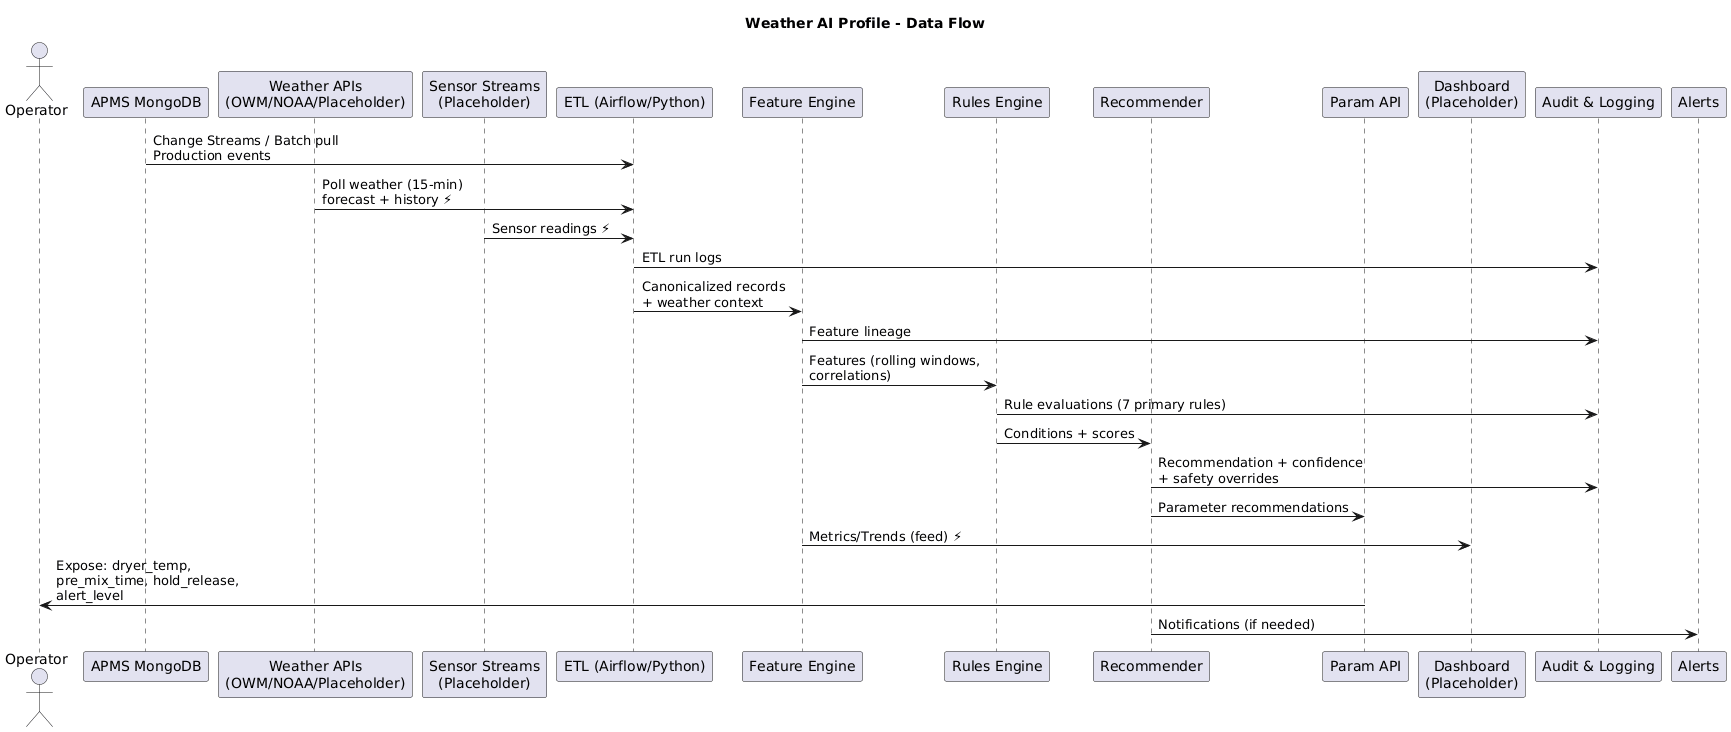

The diagram above was rendered by PlantUML. Its source (embedded in the PNG):
@startuml
title Weather AI Profile - Data Flow

actor Operator as OP
participant "APMS MongoDB" as DB
participant "Weather APIs\n(OWM/NOAA/Placeholder)" as WX
participant "Sensor Streams\n(Placeholder)" as SS
participant "ETL (Airflow/Python)" as ETL
participant "Feature Engine" as FE
participant "Rules Engine" as RE
participant "Recommender" as RC
participant "Param API" as API
participant "Dashboard\n(Placeholder)" as UI
participant "Audit & Logging" as AU
participant "Alerts" as AL

DB -> ETL : Change Streams / Batch pull\nProduction events
WX -> ETL : Poll weather (15-min)\nforecast + history ⚡
SS -> ETL : Sensor readings ⚡

ETL -> AU : ETL run logs
ETL -> FE : Canonicalized records\n+ weather context

FE -> AU : Feature lineage
FE -> RE : Features (rolling windows,\ncorrelations)

RE -> AU : Rule evaluations (7 primary rules)
RE -> RC : Conditions + scores

RC -> AU : Recommendation + confidence\n+ safety overrides
RC -> API : Parameter recommendations
FE -> UI : Metrics/Trends (feed) ⚡

API -> OP : Expose: dryer_temp,\npre_mix_time, hold_release,\nalert_level
RC -> AL : Notifications (if needed)
@enduml